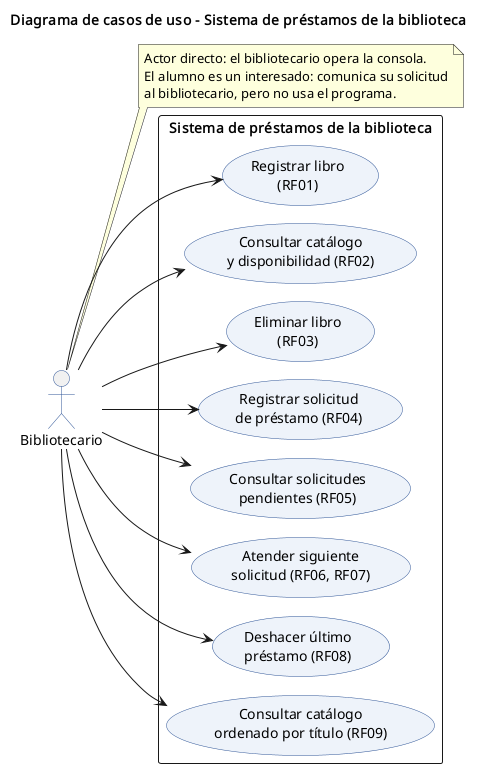

The diagram above was rendered by PlantUML. Its source (embedded in the PNG):
@startuml 01_casos_de_uso
!pragma layout smetana
skinparam defaultFontName Arial
skinparam shadowing false
skinparam usecase {
  BackgroundColor #EEF3FA
  BorderColor #2F5597
}
skinparam actorBorderColor #2F5597
left to right direction
title Diagrama de casos de uso - Sistema de préstamos de la biblioteca

actor "Bibliotecario" as B

rectangle "Sistema de préstamos de la biblioteca" {
  usecase "Registrar libro\n(RF01)" as UC1
  usecase "Consultar catálogo\ny disponibilidad (RF02)" as UC2
  usecase "Eliminar libro\n(RF03)" as UC3
  usecase "Registrar solicitud\nde préstamo (RF04)" as UC4
  usecase "Consultar solicitudes\npendientes (RF05)" as UC5
  usecase "Atender siguiente\nsolicitud (RF06, RF07)" as UC6
  usecase "Deshacer último\npréstamo (RF08)" as UC7
  usecase "Consultar catálogo\nordenado por título (RF09)" as UC8
}

B --> UC1
B --> UC2
B --> UC3
B --> UC4
B --> UC5
B --> UC6
B --> UC7
B --> UC8

note right of B
  Actor directo: el bibliotecario opera la consola.
  El alumno es un interesado: comunica su solicitud
  al bibliotecario, pero no usa el programa.
end note
@enduml